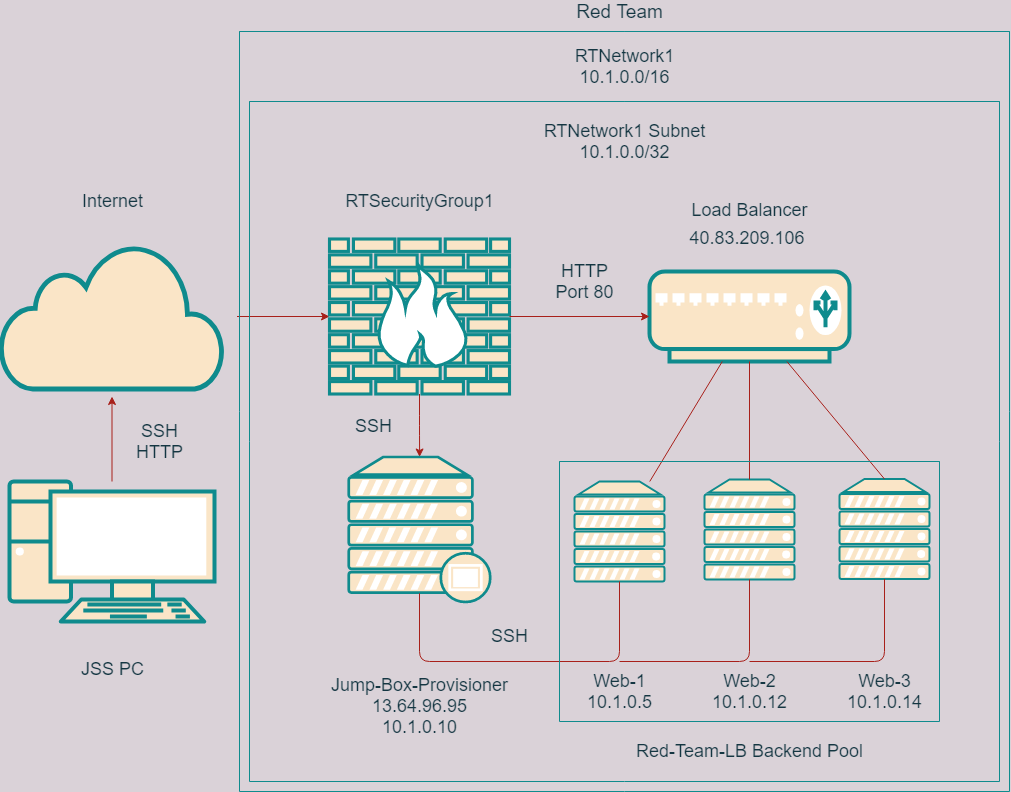

The diagram above was exported from draw.io. Its source (the exported page's mxGraphModel, read from the mxfile embedded in the PNG):
<mxGraphModel dx="744" dy="722" grid="1" gridSize="10" guides="1" tooltips="1" connect="1" arrows="1" fold="1" page="1" pageScale="1" pageWidth="1100" pageHeight="850" background="#DAD2D8" math="0" shadow="0">
  <root>
    <mxCell id="0" />
    <mxCell id="1" parent="0" />
    <mxCell id="4MM85sI1Lyg4B7zN2nPa-5" value="" style="edgeStyle=orthogonalEdgeStyle;rounded=0;orthogonalLoop=1;jettySize=auto;html=1;strokeColor=#A8201A;fontColor=#143642;labelBackgroundColor=#DAD2D8;" parent="1" source="4MM85sI1Lyg4B7zN2nPa-1" edge="1">
      <mxGeometry relative="1" as="geometry">
        <mxPoint x="152.5" y="425" as="targetPoint" />
      </mxGeometry>
    </mxCell>
    <mxCell id="4MM85sI1Lyg4B7zN2nPa-1" value="" style="fontColor=#143642;verticalAlign=top;verticalLabelPosition=bottom;labelPosition=center;align=center;html=1;outlineConnect=0;fillColor=#FAE5C7;strokeColor=#0F8B8D;gradientDirection=north;strokeWidth=2;shape=mxgraph.networks.pc;" parent="1" vertex="1">
      <mxGeometry x="50" y="510" width="205" height="140" as="geometry" />
    </mxCell>
    <mxCell id="4MM85sI1Lyg4B7zN2nPa-7" value="" style="edgeStyle=orthogonalEdgeStyle;rounded=0;orthogonalLoop=1;jettySize=auto;html=1;strokeColor=#A8201A;fontColor=#143642;labelBackgroundColor=#DAD2D8;" parent="1" target="4MM85sI1Lyg4B7zN2nPa-6" edge="1">
      <mxGeometry relative="1" as="geometry">
        <mxPoint x="277.5" y="345" as="sourcePoint" />
      </mxGeometry>
    </mxCell>
    <mxCell id="4MM85sI1Lyg4B7zN2nPa-2" value="" style="html=1;outlineConnect=0;fillColor=#FAE5C7;strokeColor=#0F8B8D;gradientDirection=north;strokeWidth=2;shape=mxgraph.networks.cloud;fontColor=#143642;" parent="1" vertex="1">
      <mxGeometry x="41.25" y="272.5" width="222.5" height="145" as="geometry" />
    </mxCell>
    <mxCell id="4MM85sI1Lyg4B7zN2nPa-10" value="" style="edgeStyle=orthogonalEdgeStyle;curved=0;rounded=1;sketch=0;orthogonalLoop=1;jettySize=auto;html=1;fontColor=#143642;strokeColor=#A8201A;fillColor=#FAE5C7;labelBackgroundColor=#DAD2D8;" parent="1" source="4MM85sI1Lyg4B7zN2nPa-6" target="4MM85sI1Lyg4B7zN2nPa-9" edge="1">
      <mxGeometry relative="1" as="geometry" />
    </mxCell>
    <mxCell id="4MM85sI1Lyg4B7zN2nPa-6" value="" style="fontColor=#143642;verticalAlign=top;verticalLabelPosition=bottom;labelPosition=center;align=center;html=1;outlineConnect=0;fillColor=#FAE5C7;strokeColor=#0F8B8D;gradientDirection=north;strokeWidth=2;shape=mxgraph.networks.firewall;" parent="1" vertex="1">
      <mxGeometry x="370" y="267.5" width="180" height="155" as="geometry" />
    </mxCell>
    <mxCell id="4MM85sI1Lyg4B7zN2nPa-9" value="" style="fontColor=#143642;verticalAlign=top;verticalLabelPosition=bottom;labelPosition=center;align=center;html=1;outlineConnect=0;fillColor=#FAE5C7;strokeColor=#0F8B8D;gradientDirection=north;strokeWidth=2;shape=mxgraph.networks.proxy_server;rounded=0;sketch=0;" parent="1" vertex="1">
      <mxGeometry x="389.25" y="485.5" width="141.5" height="145" as="geometry" />
    </mxCell>
    <mxCell id="4MM85sI1Lyg4B7zN2nPa-11" value="" style="fontColor=#143642;verticalAlign=top;verticalLabelPosition=bottom;labelPosition=center;align=center;html=1;outlineConnect=0;fillColor=#FAE5C7;strokeColor=#0F8B8D;gradientDirection=north;strokeWidth=2;shape=mxgraph.networks.load_balancer;rounded=0;sketch=0;" parent="1" vertex="1">
      <mxGeometry x="690" y="300" width="200" height="90" as="geometry" />
    </mxCell>
    <mxCell id="4MM85sI1Lyg4B7zN2nPa-12" value="" style="fontColor=#143642;verticalAlign=top;verticalLabelPosition=bottom;labelPosition=center;align=center;html=1;outlineConnect=0;fillColor=#FAE5C7;strokeColor=#0F8B8D;gradientDirection=north;strokeWidth=2;shape=mxgraph.networks.server;rounded=0;sketch=0;" parent="1" vertex="1">
      <mxGeometry x="615" y="510" width="90" height="100" as="geometry" />
    </mxCell>
    <mxCell id="4MM85sI1Lyg4B7zN2nPa-13" value="" style="fontColor=#143642;verticalAlign=top;verticalLabelPosition=bottom;labelPosition=center;align=center;html=1;outlineConnect=0;fillColor=#FAE5C7;strokeColor=#0F8B8D;gradientDirection=north;strokeWidth=2;shape=mxgraph.networks.server;rounded=0;sketch=0;" parent="1" vertex="1">
      <mxGeometry x="745" y="508" width="90" height="100" as="geometry" />
    </mxCell>
    <mxCell id="4MM85sI1Lyg4B7zN2nPa-14" value="" style="fontColor=#143642;verticalAlign=top;verticalLabelPosition=bottom;labelPosition=center;align=center;html=1;outlineConnect=0;fillColor=#FAE5C7;strokeColor=#0F8B8D;gradientDirection=north;strokeWidth=2;shape=mxgraph.networks.server;rounded=0;sketch=0;" parent="1" vertex="1">
      <mxGeometry x="880" y="507.5" width="90" height="100" as="geometry" />
    </mxCell>
    <mxCell id="4MM85sI1Lyg4B7zN2nPa-16" value="" style="endArrow=none;html=1;fontColor=#143642;strokeColor=#A8201A;fillColor=#FAE5C7;labelBackgroundColor=#DAD2D8;" parent="1" source="4MM85sI1Lyg4B7zN2nPa-12" target="4MM85sI1Lyg4B7zN2nPa-11" edge="1">
      <mxGeometry width="50" height="50" relative="1" as="geometry">
        <mxPoint x="490" y="380" as="sourcePoint" />
        <mxPoint x="540" y="330" as="targetPoint" />
      </mxGeometry>
    </mxCell>
    <mxCell id="4MM85sI1Lyg4B7zN2nPa-17" value="" style="endArrow=none;html=1;fontColor=#143642;strokeColor=#A8201A;fillColor=#FAE5C7;labelBackgroundColor=#DAD2D8;" parent="1" source="4MM85sI1Lyg4B7zN2nPa-13" target="4MM85sI1Lyg4B7zN2nPa-11" edge="1">
      <mxGeometry width="50" height="50" relative="1" as="geometry">
        <mxPoint x="490" y="380" as="sourcePoint" />
        <mxPoint x="540" y="330" as="targetPoint" />
      </mxGeometry>
    </mxCell>
    <mxCell id="4MM85sI1Lyg4B7zN2nPa-18" value="" style="endArrow=none;html=1;fontColor=#143642;strokeColor=#A8201A;fillColor=#FAE5C7;entryX=0.5;entryY=0;entryDx=0;entryDy=0;entryPerimeter=0;labelBackgroundColor=#DAD2D8;" parent="1" source="4MM85sI1Lyg4B7zN2nPa-11" target="4MM85sI1Lyg4B7zN2nPa-14" edge="1">
      <mxGeometry width="50" height="50" relative="1" as="geometry">
        <mxPoint x="490" y="380" as="sourcePoint" />
        <mxPoint x="540" y="330" as="targetPoint" />
      </mxGeometry>
    </mxCell>
    <mxCell id="4MM85sI1Lyg4B7zN2nPa-19" value="&lt;font style=&quot;font-size: 18px&quot;&gt;JSS PC&lt;br&gt;&lt;/font&gt;" style="text;html=1;resizable=0;autosize=1;align=center;verticalAlign=middle;points=[];fillColor=none;strokeColor=none;rounded=0;sketch=0;fontColor=#143642;fontSize=24;" parent="1" vertex="1">
      <mxGeometry x="112.5" y="675" width="80" height="40" as="geometry" />
    </mxCell>
    <mxCell id="4MM85sI1Lyg4B7zN2nPa-20" value="Internet&lt;br style=&quot;font-size: 18px;&quot;&gt;" style="text;html=1;align=center;verticalAlign=middle;resizable=0;points=[];autosize=1;strokeColor=none;fontSize=18;fontColor=#143642;" parent="1" vertex="1">
      <mxGeometry x="112.5" y="215" width="80" height="30" as="geometry" />
    </mxCell>
    <mxCell id="4MM85sI1Lyg4B7zN2nPa-25" value="" style="endArrow=none;html=1;fontSize=24;fontColor=#143642;strokeColor=#A8201A;fillColor=#FAE5C7;exitX=0.5;exitY=0.94;exitDx=0;exitDy=0;exitPerimeter=0;labelBackgroundColor=#DAD2D8;" parent="1" source="4MM85sI1Lyg4B7zN2nPa-9" target="4MM85sI1Lyg4B7zN2nPa-12" edge="1">
      <mxGeometry width="50" height="50" relative="1" as="geometry">
        <mxPoint x="510" y="560" as="sourcePoint" />
        <mxPoint x="430" y="510" as="targetPoint" />
        <Array as="points">
          <mxPoint x="460" y="690" />
          <mxPoint x="660" y="690" />
        </Array>
      </mxGeometry>
    </mxCell>
    <mxCell id="4MM85sI1Lyg4B7zN2nPa-26" value="" style="endArrow=none;html=1;fontSize=24;fontColor=#143642;strokeColor=#A8201A;fillColor=#FAE5C7;labelBackgroundColor=#DAD2D8;" parent="1" target="4MM85sI1Lyg4B7zN2nPa-13" edge="1">
      <mxGeometry width="50" height="50" relative="1" as="geometry">
        <mxPoint x="660" y="690" as="sourcePoint" />
        <mxPoint x="540" y="550" as="targetPoint" />
        <Array as="points">
          <mxPoint x="790" y="690" />
        </Array>
      </mxGeometry>
    </mxCell>
    <mxCell id="4MM85sI1Lyg4B7zN2nPa-27" value="" style="endArrow=none;html=1;fontSize=24;fontColor=#143642;strokeColor=#A8201A;fillColor=#FAE5C7;labelBackgroundColor=#DAD2D8;" parent="1" target="4MM85sI1Lyg4B7zN2nPa-14" edge="1">
      <mxGeometry width="50" height="50" relative="1" as="geometry">
        <mxPoint x="790" y="690" as="sourcePoint" />
        <mxPoint x="540" y="550" as="targetPoint" />
        <Array as="points">
          <mxPoint x="925" y="690" />
        </Array>
      </mxGeometry>
    </mxCell>
    <mxCell id="4MM85sI1Lyg4B7zN2nPa-31" value="Web-1&lt;br style=&quot;font-size: 18px;&quot;&gt;10.1.0.5" style="text;html=1;resizable=0;autosize=1;align=center;verticalAlign=middle;points=[];fillColor=none;strokeColor=none;rounded=0;sketch=0;fontSize=18;fontColor=#143642;" parent="1" vertex="1">
      <mxGeometry x="620" y="695" width="80" height="50" as="geometry" />
    </mxCell>
    <mxCell id="4MM85sI1Lyg4B7zN2nPa-32" value="Web-2&lt;br style=&quot;font-size: 18px;&quot;&gt;10.1.0.12" style="text;html=1;resizable=0;autosize=1;align=center;verticalAlign=middle;points=[];fillColor=none;strokeColor=none;rounded=0;sketch=0;fontSize=18;fontColor=#143642;" parent="1" vertex="1">
      <mxGeometry x="745" y="695" width="90" height="50" as="geometry" />
    </mxCell>
    <mxCell id="4MM85sI1Lyg4B7zN2nPa-33" value="Web-3&lt;br style=&quot;font-size: 18px;&quot;&gt;10.1.0.14" style="text;html=1;resizable=0;autosize=1;align=center;verticalAlign=middle;points=[];fillColor=none;strokeColor=none;rounded=0;sketch=0;fontSize=18;fontColor=#143642;" parent="1" vertex="1">
      <mxGeometry x="880" y="695" width="90" height="50" as="geometry" />
    </mxCell>
    <mxCell id="4MM85sI1Lyg4B7zN2nPa-35" value="" style="swimlane;startSize=0;rounded=0;sketch=0;fontSize=18;fontColor=#143642;strokeColor=#0F8B8D;fillColor=#FAE5C7;" parent="1" vertex="1">
      <mxGeometry x="280" y="60" width="770" height="760" as="geometry" />
    </mxCell>
    <mxCell id="4MM85sI1Lyg4B7zN2nPa-28" value="&lt;font style=&quot;font-size: 18px&quot;&gt;Load Balancer&lt;br&gt;40.83.209.106&amp;nbsp;&lt;/font&gt;" style="text;html=1;resizable=0;autosize=1;align=center;verticalAlign=middle;points=[];fillColor=none;strokeColor=none;rounded=0;sketch=0;fontSize=24;fontColor=#143642;" parent="4MM85sI1Lyg4B7zN2nPa-35" vertex="1">
      <mxGeometry x="440" y="155" width="140" height="70" as="geometry" />
    </mxCell>
    <mxCell id="4MM85sI1Lyg4B7zN2nPa-21" value="RTSecurityGroup1" style="text;html=1;resizable=0;autosize=1;align=center;verticalAlign=middle;points=[];fillColor=none;strokeColor=none;rounded=0;sketch=0;fontSize=18;fontColor=#143642;" parent="4MM85sI1Lyg4B7zN2nPa-35" vertex="1">
      <mxGeometry x="100" y="155" width="160" height="30" as="geometry" />
    </mxCell>
    <mxCell id="4MM85sI1Lyg4B7zN2nPa-22" value="RTNetwork1&lt;br style=&quot;font-size: 18px;&quot;&gt;10.1.0.0/16" style="text;html=1;align=center;verticalAlign=middle;resizable=0;points=[];autosize=1;strokeColor=none;fontSize=18;fontColor=#143642;" parent="4MM85sI1Lyg4B7zN2nPa-35" vertex="1">
      <mxGeometry x="325" y="10" width="120" height="50" as="geometry" />
    </mxCell>
    <mxCell id="4MM85sI1Lyg4B7zN2nPa-38" value="&lt;font style=&quot;font-size: 18px&quot;&gt;RTNetwork1 Subnet&lt;br&gt;10.1.0.0/32&lt;br&gt;&lt;/font&gt;" style="text;html=1;align=center;verticalAlign=middle;resizable=0;points=[];autosize=1;strokeColor=none;fontColor=#143642;" parent="4MM85sI1Lyg4B7zN2nPa-35" vertex="1">
      <mxGeometry x="295" y="90" width="180" height="40" as="geometry" />
    </mxCell>
    <mxCell id="4MM85sI1Lyg4B7zN2nPa-45" value="HTTP&lt;br&gt;Port 80" style="text;html=1;align=center;verticalAlign=middle;resizable=0;points=[];autosize=1;strokeColor=none;fontSize=18;fontColor=#143642;" parent="4MM85sI1Lyg4B7zN2nPa-35" vertex="1">
      <mxGeometry x="310" y="225" width="70" height="50" as="geometry" />
    </mxCell>
    <mxCell id="4MM85sI1Lyg4B7zN2nPa-47" value="SSH" style="text;html=1;align=center;verticalAlign=middle;resizable=0;points=[];autosize=1;strokeColor=none;fontSize=18;fontColor=#143642;" parent="4MM85sI1Lyg4B7zN2nPa-35" vertex="1">
      <mxGeometry x="245" y="590" width="50" height="30" as="geometry" />
    </mxCell>
    <mxCell id="4MM85sI1Lyg4B7zN2nPa-29" value="Jump-Box-Provisioner&lt;br style=&quot;font-size: 18px&quot;&gt;13.64.96.95&lt;br&gt;10.1.0.10" style="text;html=1;resizable=0;autosize=1;align=center;verticalAlign=middle;points=[];fillColor=none;strokeColor=none;rounded=0;sketch=0;fontSize=18;fontColor=#143642;" parent="4MM85sI1Lyg4B7zN2nPa-35" vertex="1">
      <mxGeometry x="85" y="640" width="190" height="70" as="geometry" />
    </mxCell>
    <mxCell id="4MM85sI1Lyg4B7zN2nPa-36" value="&lt;font style=&quot;font-size: 19px&quot;&gt;Red Team&lt;br&gt;&lt;/font&gt;" style="text;html=1;resizable=0;autosize=1;align=center;verticalAlign=middle;points=[];fillColor=none;strokeColor=none;rounded=0;sketch=0;fontColor=#143642;" parent="1" vertex="1">
      <mxGeometry x="610" y="30" width="100" height="20" as="geometry" />
    </mxCell>
    <mxCell id="4MM85sI1Lyg4B7zN2nPa-37" value="" style="swimlane;startSize=0;rounded=0;sketch=0;fontColor=#143642;strokeColor=#0F8B8D;fillColor=#FAE5C7;" parent="1" vertex="1">
      <mxGeometry x="290" y="130" width="750" height="680" as="geometry" />
    </mxCell>
    <mxCell id="4MM85sI1Lyg4B7zN2nPa-40" value="" style="swimlane;startSize=0;rounded=0;sketch=0;fontColor=#143642;strokeColor=#0F8B8D;fillColor=#FAE5C7;" parent="1" vertex="1">
      <mxGeometry x="600" y="490" width="380" height="260" as="geometry" />
    </mxCell>
    <mxCell id="4MM85sI1Lyg4B7zN2nPa-41" value="Red-Team-LB Backend Pool" style="text;html=1;align=center;verticalAlign=middle;resizable=0;points=[];autosize=1;strokeColor=none;fontColor=#143642;fontSize=18;" parent="1" vertex="1">
      <mxGeometry x="670" y="765" width="240" height="30" as="geometry" />
    </mxCell>
    <mxCell id="4MM85sI1Lyg4B7zN2nPa-44" value="" style="endArrow=classic;html=1;fontSize=18;fontColor=#143642;strokeColor=#A8201A;fillColor=#FAE5C7;labelBackgroundColor=#DAD2D8;" parent="1" source="4MM85sI1Lyg4B7zN2nPa-6" target="4MM85sI1Lyg4B7zN2nPa-11" edge="1">
      <mxGeometry width="50" height="50" relative="1" as="geometry">
        <mxPoint x="500" y="430" as="sourcePoint" />
        <mxPoint x="700" y="340" as="targetPoint" />
      </mxGeometry>
    </mxCell>
    <mxCell id="4MM85sI1Lyg4B7zN2nPa-46" value="SSH" style="text;html=1;align=center;verticalAlign=middle;resizable=0;points=[];autosize=1;strokeColor=none;fontSize=18;fontColor=#143642;" parent="1" vertex="1">
      <mxGeometry x="389.25" y="440" width="50" height="30" as="geometry" />
    </mxCell>
    <mxCell id="4MM85sI1Lyg4B7zN2nPa-49" value="&lt;font style=&quot;font-size: 18px&quot;&gt;SSH&lt;br&gt;HTTP&lt;/font&gt;" style="text;html=1;align=center;verticalAlign=middle;resizable=0;points=[];autosize=1;strokeColor=none;fontColor=#143642;" parent="1" vertex="1">
      <mxGeometry x="170" y="450" width="60" height="40" as="geometry" />
    </mxCell>
  </root>
</mxGraphModel>